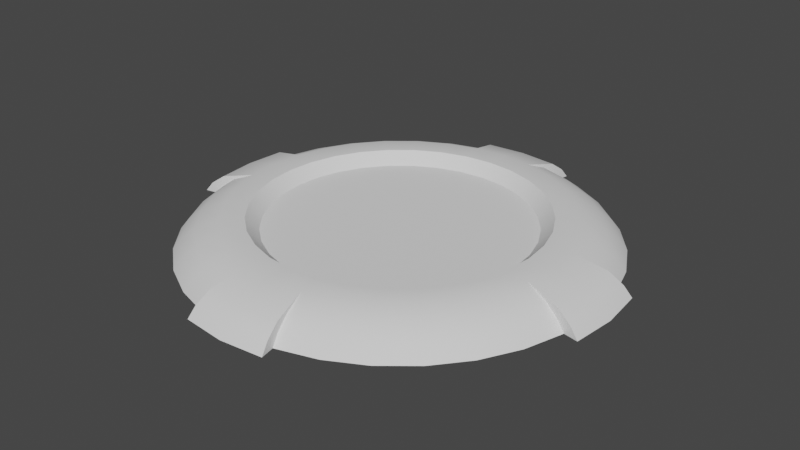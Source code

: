 # Source: GravitySwitch.blend  (saved by Blender 2.80.45; exported with 4.5.12 LTS)
import bpy
from mathutils import Matrix  # noqa: F401  (used for matrix-valued properties, if any)

bpy.ops.wm.read_factory_settings(use_empty=True)
scene = bpy.context.scene
scene.name = 'Scene'

# ---- collections
col_collection = bpy.data.collections.new('Collection'); scene.collection.children.link(col_collection)

# ---- node groups
ng_auto_smooth = bpy.data.node_groups.new('Auto Smooth', 'GeometryNodeTree')
_s = ng_auto_smooth.interface.new_socket(name='Geometry', in_out='OUTPUT', socket_type='NodeSocketGeometry')
_s = ng_auto_smooth.interface.new_socket(name='Geometry', in_out='INPUT', socket_type='NodeSocketGeometry')
_s = ng_auto_smooth.interface.new_socket(name='Angle', in_out='INPUT', socket_type='NodeSocketFloat')
_s.subtype = 'ANGLE'
_s.min_value = 0.0
_s.max_value = 3.142
ng_auto_smooth.is_modifier = True
_N = ng_auto_smooth.nodes; _L = ng_auto_smooth.links
n0 = _N.new('NodeGroupOutput'); n0.name = 'Group Output'; n0.location = (480, -100)
n1 = _N.new('NodeGroupInput'); n1.name = 'Group Input'; n1.location = (-420, -300)
n2 = _N.new('NodeGroupInput'); n2.name = 'Group Input.001'; n2.location = (-60, -100)
n3 = _N.new('GeometryNodeSetShadeSmooth'); n3.name = 'Set Shade Smooth'; n3.location = (120, -100)
n3.domain = 'EDGE'
n4 = _N.new('GeometryNodeSetShadeSmooth'); n4.name = 'Set Shade Smooth.001'; n4.location = (300, -100)
n5 = _N.new('GeometryNodeInputMeshEdgeAngle'); n5.name = 'Edge Angle'; n5.location = (-420, -220)
n6 = _N.new('GeometryNodeInputEdgeSmooth'); n6.name = 'Is Edge Smooth'; n6.location = (-60, -160)
n7 = _N.new('GeometryNodeInputShadeSmooth'); n7.name = 'Is Face Smooth'; n7.location = (-240, -340)
n8 = _N.new('FunctionNodeBooleanMath'); n8.name = 'Boolean Math'; n8.location = (-60, -220)
n9 = _N.new('FunctionNodeCompare'); n9.name = 'Compare'; n9.location = (-240, -180)
n9.operation = 'LESS_EQUAL'
_L.new(n5.outputs[0], n9.inputs[0])
_L.new(n4.outputs[0], n0.inputs[0])
_L.new(n1.outputs[1], n9.inputs[1])
_L.new(n9.outputs[0], n8.inputs[0])
_L.new(n7.outputs[0], n8.inputs[1])
_L.new(n2.outputs[0], n3.inputs[0])
_L.new(n6.outputs[0], n3.inputs[1])
_L.new(n3.outputs[0], n4.inputs[0])
_L.new(n8.outputs[0], n3.inputs[2])
n0.is_active_output = True

# ---- world
world_world = bpy.data.worlds.new('World'); scene.world = world_world
world_world.use_nodes = True; world_world.node_tree.nodes.clear()
_N = world_world.node_tree.nodes; _L = world_world.node_tree.links
n0 = _N.new('ShaderNodeOutputWorld'); n0.name = 'World Output'; n0.location = (300, 300)
n1 = _N.new('ShaderNodeBackground'); n1.name = 'Background'; n1.location = (10, 300)
n1.inputs[0].default_value = (0.05088, 0.05088, 0.05088, 1.0)
_L.new(n1.outputs[0], n0.inputs[0])
n0.is_active_output = True
world_world.color = (0.05088, 0.05088, 0.05088)
world_world.use_sun_shadow = False
world_world.sun_shadow_jitter_overblur = 0.0

# ---- meshes
me_circle = bpy.data.meshes.new('Circle')
me_circle.from_pydata([(0.1951, -0.9808, 0.0), (0.3827, -0.9239, 0.0), (0.5556, -0.8315, 0.0), (0.7071, -0.7071, 0.0), (0.8315, -0.5556, 0.0), (0.9239, -0.3827, 0.0), (0.9808, -0.1951, 0.0), (0.0, -0.7921, 0.1403), (0.1545, -0.7769, 0.1403), (0.3031, -0.7318, 0.1403), (0.4401, -0.6586, 0.1403), (0.5601, -0.5601, 0.1403), (0.6586, -0.4401, 0.1403), (0.7318, -0.3031, 0.1403), (0.7769, -0.1545, 0.1403), (0.7921, 0.0, 0.1403), (0.8892, -0.3683, 0.04837), (0.8291, -0.3434, 0.09745), (0.8801, -0.1751, 0.09745), (0.9439, -0.1878, 0.04837), (0.6805, -0.6805, 0.04837), (0.6345, -0.6345, 0.09745), (0.7461, -0.4986, 0.09745), (0.8002, -0.5347, 0.04837), (0.3683, -0.8892, 0.04837), (0.3434, -0.8291, 0.09745), (0.4986, -0.7461, 0.09745), (0.5347, -0.8002, 0.04837), (0.1751, -0.8801, 0.09745), (0.1878, -0.9439, 0.04837), (0.0, -0.679, 0.1403), (0.1325, -0.666, 0.1403), (0.2599, -0.6274, 0.1403), (0.3773, -0.5646, 0.1403), (0.4802, -0.4802, 0.1403), (0.5646, -0.3773, 0.1403), (0.6274, -0.2599, 0.1403), (0.666, -0.1325, 0.1403), (0.679, 0.0, 0.1403), (0.0, -0.6194, 0.08154), (0.1208, -0.6075, 0.08154), (0.237, -0.5723, 0.08154), (0.3441, -0.515, 0.08154), (0.438, -0.438, 0.08154), (0.515, -0.3441, 0.08154), (0.5723, -0.237, 0.08154), (0.6075, -0.1208, 0.08154), (0.6194, 0.0, 0.08154), (0.0, 0.0, 0.08154), (0.9808, -0.1951, 0.0), (0.9439, -0.1878, 0.04837), (0.8801, -0.1751, 0.09745), (0.2089, -1.05, 0.0), (0.0, -1.071, 0.0), (1.029, 0.0, 0.04837), (1.011, -0.201, 0.04837), (0.0, -0.9609, 0.09745), (0.2011, -1.011, 0.04837), (0.0, -1.031, 0.04837), (0.1875, -0.9424, 0.09745), (1.05, -0.2089, 0.0), (0.9587, 0.0, 0.09745), (0.9424, -0.1875, 0.09745), (1.071, 0.0, 0.0)], [], [(18, 14, 13, 17), (22, 12, 11, 21), (26, 10, 9, 25), (49, 60, 55, 50), (17, 13, 12, 22), (21, 11, 10, 26), (25, 9, 8, 28), (1, 24, 29, 0), (24, 25, 28, 29), (3, 20, 27, 2), (20, 21, 26, 27), (5, 16, 23, 4), (16, 17, 22, 23), (28, 59, 57, 29), (29, 57, 52, 0), (2, 27, 24, 1), (27, 26, 25, 24), (4, 23, 20, 3), (23, 22, 21, 20), (6, 19, 16, 5), (19, 18, 17, 16), (13, 36, 35, 12), (11, 34, 33, 10), (9, 32, 31, 8), (14, 37, 36, 13), (12, 35, 34, 11), (10, 33, 32, 9), (8, 31, 30, 7), (15, 38, 37, 14), (35, 44, 43, 34), (33, 42, 41, 32), (31, 40, 39, 30), (38, 47, 46, 37), (36, 45, 44, 35), (34, 43, 42, 33), (32, 41, 40, 31), (37, 46, 45, 36), (42, 48, 41), (40, 48, 39), (47, 48, 46), (45, 48, 44), (43, 48, 42), (41, 48, 40), (46, 48, 45), (44, 48, 43), (28, 8, 59), (18, 51, 62, 14), (8, 7, 56, 59), (52, 57, 58, 53), (57, 59, 56, 58), (55, 60, 63, 54), (62, 55, 54, 61), (14, 62, 61, 15), (50, 55, 62, 51)])
me_circle.polygons.foreach_set('use_smooth', [1, 1, 1, 0, 1, 1, 1, 1, 1, 1, 1, 1, 1, 1, 1, 1, 1, 1, 1, 1, 1, 1, 1, 1, 1, 1, 1, 1, 1, 1, 1, 1, 1, 1, 1, 1, 1, 1, 1, 1, 1, 1, 1, 1, 1, 1, 1, 1, 1, 1, 1, 1, 1, 0])
_k = set([(30, 31), (31, 32), (32, 33), (33, 34), (34, 35), (35, 36), (36, 37), (37, 38), (39, 40), (40, 41), (41, 42), (42, 43), (43, 44), (44, 45), (45, 46), (46, 47)])
me_circle.attributes.new('sharp_edge', 'BOOLEAN', 'EDGE').data.foreach_set('value', [ (min(e.vertices), max(e.vertices)) in _k for e in me_circle.edges])
_uv = me_circle.uv_layers.new(name='UVMap')
_uv.uv.foreach_set('vector', [0.9512, 0.8555, 0.952, 0.7654, 0.83, 0.7537, 0.8134, 0.8412, 0.6814, 0.8037, 0.7129, 0.7207, 0.6036, 0.6677, 0.5581, 0.7439, 0.447, 0.6635, 0.5052, 0.5964, 0.4207, 0.5087, 0.3515, 0.5648, 0.3085, 0.1557, 0.3232, 0.1122, 0.2881, 0.1272, 0.2694, 0.1652, 0.8134, 0.8412, 0.83, 0.7537, 0.7129, 0.7207, 0.6814, 0.8037, 0.5581, 0.7439, 0.6036, 0.6677, 0.5052, 0.5964, 0.447, 0.6635, 0.3515, 0.5648, 0.4207, 0.5087, 0.3527, 0.4067, 0.2736, 0.4501, 0.2645, 0.636, 0.302, 0.6053, 0.2175, 0.4824, 0.1757, 0.5077, 0.302, 0.6053, 0.3515, 0.5648, 0.2736, 0.4501, 0.2175, 0.4824, 0.5004, 0.8402, 0.5253, 0.7986, 0.4053, 0.7117, 0.3735, 0.7483, 0.5253, 0.7986, 0.5581, 0.7439, 0.447, 0.6635, 0.4053, 0.7117, 0.7917, 0.9513, 0.8011, 0.9038, 0.6586, 0.8632, 0.6413, 0.9085, 0.8011, 0.9038, 0.8134, 0.8412, 0.6814, 0.8037, 0.6586, 0.8632, 0.2172, 0.7782, 0.244, 0.805, 0.2883, 0.8262, 0.2691, 0.7889, 0.2691, 0.7889, 0.2883, 0.8262, 0.3232, 0.8405, 0.308, 0.7977, 0.3735, 0.7483, 0.4053, 0.7117, 0.302, 0.6053, 0.2645, 0.636, 0.4053, 0.7117, 0.447, 0.6635, 0.3515, 0.5648, 0.302, 0.6053, 0.6413, 0.9085, 0.6586, 0.8632, 0.5253, 0.7986, 0.5004, 0.8402, 0.6586, 0.8632, 0.6814, 0.8037, 0.5581, 0.7439, 0.5253, 0.7986, 0.9467, 0.9688, 0.9493, 0.9202, 0.8011, 0.9038, 0.7917, 0.9513, 0.9493, 0.9202, 0.9512, 0.8555, 0.8134, 0.8412, 0.8011, 0.9038, 0.83, 0.7537, 0.8462, 0.666, 0.7444, 0.6374, 0.7129, 0.7207, 0.6036, 0.6677, 0.6493, 0.5913, 0.5637, 0.5291, 0.5052, 0.5964, 0.4207, 0.5087, 0.4903, 0.4529, 0.432, 0.3648, 0.3527, 0.4067, 0.952, 0.7654, 0.9514, 0.6757, 0.8462, 0.666, 0.83, 0.7537, 0.7129, 0.7207, 0.7444, 0.6374, 0.6493, 0.5913, 0.6036, 0.6677, 0.5052, 0.5964, 0.5637, 0.5291, 0.4903, 0.4529, 0.4207, 0.5087, 0.1508, 0.7579, 0.08852, 0.7275, 0.04641, 0.7977, 0.1018, 0.8386, 0.09837, 0.1167, 0.04275, 0.1588, 0.08601, 0.2294, 0.1489, 0.198, 0.1391, 0.3922, 0.08553, 0.4007, 0.09185, 0.479, 0.1462, 0.4788, 0.1399, 0.5653, 0.08641, 0.5573, 0.06945, 0.6332, 0.1204, 0.6491, 0.08852, 0.7275, 0.04165, 0.7043, 0.003978, 0.7687, 0.04641, 0.7977, 0.04275, 0.1588, 0.0001392, 0.1886, 0.03885, 0.2532, 0.08601, 0.2294, 0.1188, 0.3082, 0.06766, 0.3247, 0.08553, 0.4007, 0.1391, 0.3922, 0.1462, 0.4788, 0.09185, 0.479, 0.08641, 0.5573, 0.1399, 0.5653, 0.1204, 0.6491, 0.06945, 0.6332, 0.04165, 0.7043, 0.08852, 0.7275, 0.08601, 0.2294, 0.03885, 0.2532, 0.06766, 0.3247, 0.1188, 0.3082, 0.4723, 0.3534, 0.9917, 0.006323, 0.4146, 0.2454, 0.3791, 0.1282, 0.9917, 0.006323, 0.3671, 0.006322, 0.9917, 0.631, 0.9917, 0.006323, 0.8699, 0.619, 0.7527, 0.5834, 0.9917, 0.006323, 0.6447, 0.5257, 0.55, 0.448, 0.9917, 0.006323, 0.4723, 0.3534, 0.4146, 0.2454, 0.9917, 0.006323, 0.3791, 0.1282, 0.8699, 0.619, 0.9917, 0.006323, 0.7527, 0.5834, 0.6447, 0.5257, 0.9917, 0.006323, 0.55, 0.448, 0.2172, 0.7782, 0.1508, 0.7579, 0.244, 0.805, 0.2159, 0.1768, 0.2176, 0.1784, 0.2433, 0.1497, 0.1489, 0.198, 0.1508, 0.7579, 0.1018, 0.8386, 0.1861, 0.9014, 0.244, 0.805, 0.3232, 0.8405, 0.2883, 0.8262, 0.2284, 0.9309, 0.2606, 0.9519, 0.2883, 0.8262, 0.244, 0.805, 0.1861, 0.9014, 0.2284, 0.9309, 0.2881, 0.1272, 0.3232, 0.1122, 0.2579, 0.0001392, 0.2251, 0.02236, 0.2433, 0.1497, 0.2881, 0.1272, 0.2251, 0.02236, 0.1824, 0.05297, 0.1489, 0.198, 0.2433, 0.1497, 0.1824, 0.05297, 0.09837, 0.1167, 0.2694, 0.1652, 0.2881, 0.1272, 0.2433, 0.1497, 0.2176, 0.1784])
me_circle.use_remesh_preserve_volume = False
me_circle.use_remesh_preserve_attributes = False
me_circle.use_mirror_vertex_groups = False
me_circle.update()

# ---- objects
ob_circle = bpy.data.objects.new('Circle', me_circle)

# ---- transforms, parenting, visibility, modifiers, constraints
ob_circle.location = (0.0, 0.0, 0.0)
ob_circle.lineart.crease_threshold = 0.0
_m = ob_circle.modifiers.new('Mirror', 'MIRROR')
_m.use_axis = (True, True, False)
_m.use_clip = True
_m = ob_circle.modifiers.new('Auto Smooth', 'NODES')
_m.node_group = ng_auto_smooth
_gi = [s.identifier for s in ng_auto_smooth.interface.items_tree if s.item_type == 'SOCKET' and s.in_out == 'INPUT']
_m[_gi[1]] = 0.5236  # Angle

# ---- collection membership
col_collection.objects.link(ob_circle)

# ---- scene / render settings (as saved in the file)
scene.frame_start = 1; scene.frame_end = 250; scene.frame_set(1)
scene.render.engine = 'BLENDER_EEVEE_NEXT'
scene.cycles.use_denoising = False
scene.cycles.samples = 128
scene.cycles.sampling_pattern = 'TABULATED_SOBOL'
scene.cycles.use_adaptive_sampling = False
scene.cycles.use_light_tree = False
scene.cycles.bake_type = 'AO'
scene.eevee.use_gtao = True
scene.eevee.light_threshold = 0.1
scene.view_settings.view_transform = 'Filmic'
bpy.context.view_layer.update()

# ---- added for rendering (the .blend has no active camera and no usable light): camera, sun
cam_auto = bpy.data.cameras.new('AutoCamera')
cam_auto.lens = 50.0
cam_auto.sensor_width = 36.0
cam_auto.clip_end = 1000.0
ob_auto_camera = bpy.data.objects.new('AutoCamera', cam_auto)
scene.collection.objects.link(ob_auto_camera)
ob_auto_camera.location = (2.8052, -3.36624, 2.31432)
ob_auto_camera.rotation_euler = (1.09748, -7.21219e-08, 0.694738)
scene.camera = ob_auto_camera
light_auto_sun = bpy.data.lights.new('AutoSun', 'SUN')
light_auto_sun.energy = 3.0
light_auto_sun.angle = 0.0523599
ob_auto_sun = bpy.data.objects.new('AutoSun', light_auto_sun)
scene.collection.objects.link(ob_auto_sun)
ob_auto_sun.rotation_euler = (0.872665, 0.174533, 0.523599)
bpy.context.view_layer.update()

